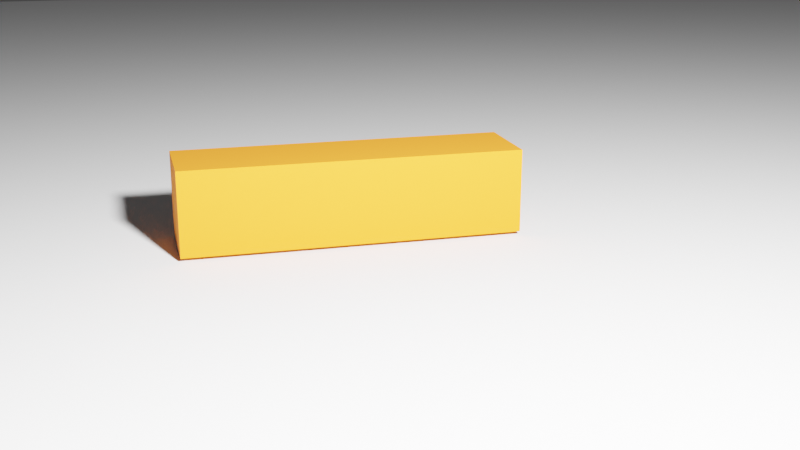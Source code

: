 # Source: paralelipiped.blend  (saved by Blender 2.91.10; exported with 4.5.12 LTS)
import bpy
from mathutils import Matrix  # noqa: F401  (used for matrix-valued properties, if any)

bpy.ops.wm.read_factory_settings(use_empty=True)
scene = bpy.context.scene
scene.name = 'Scene'

# ---- collections
col_collection = bpy.data.collections.new('Collection'); scene.collection.children.link(col_collection)

# ---- materials (node trees are filled in below, after node groups)
mat_material_001 = bpy.data.materials.new('Material.001')
mat_material_001.use_transparent_shadow = False

# ---- material node trees
mat_material_001.use_nodes = True; mat_material_001.node_tree.nodes.clear()
_N = mat_material_001.node_tree.nodes; _L = mat_material_001.node_tree.links
n0 = _N.new('ShaderNodeBsdfPrincipled'); n0.name = 'Principled BSDF'; n0.location = (10, 300)
n0.distribution = 'GGX'
n0.subsurface_method = 'BURLEY'
n0.inputs[0].default_value = (0.7993, 0.1889, 0.0007012, 1.0)
n0.inputs[2].default_value = 0.8575
n0.inputs[3].default_value = 1.45
n0.inputs[27].default_value = (0.0, 0.0, 0.0, 1.0)
n0.inputs[28].default_value = 1.0
n1 = _N.new('ShaderNodeOutputMaterial'); n1.name = 'Material Output'; n1.location = (300, 300)
_L.new(n0.outputs[0], n1.inputs[0])
n1.is_active_output = True

# ---- world
world_world = bpy.data.worlds.new('World'); scene.world = world_world
world_world.use_nodes = True; world_world.node_tree.nodes.clear()
_N = world_world.node_tree.nodes; _L = world_world.node_tree.links
n0 = _N.new('ShaderNodeOutputWorld'); n0.name = 'World Output'; n0.location = (300, 300)
n1 = _N.new('ShaderNodeBackground'); n1.name = 'Background'; n1.location = (10, 300)
n1.inputs[0].default_value = (0.05088, 0.05088, 0.05088, 1.0)
_L.new(n1.outputs[0], n0.inputs[0])
n0.is_active_output = True
world_world.color = (0.05088, 0.05088, 0.05088)
world_world.use_sun_shadow = False
world_world.sun_shadow_jitter_overblur = 0.0

# ---- cameras
cam_camera = bpy.data.cameras.new('Camera')
cam_camera.clip_end = 100.0
cam_camera.ortho_scale = 7.314

# ---- lights
light_light = bpy.data.lights.new('Light', 'POINT')
light_light.transmission_factor = 0.0
light_light.energy = 1000.0
light_light.shadow_soft_size = 0.1
light_light.shadow_maximum_resolution = 0.006
light_light.use_absolute_resolution = True

# ---- meshes
me_plane_001 = bpy.data.meshes.new('Plane.001')
me_plane_001.from_pydata([(-5.0, -5.0, 0.0), (5.0, -5.0, 0.0), (-5.0, 5.0, 0.0), (5.0, 5.0, 0.0)], [], [(0, 1, 3, 2)])
_uv = me_plane_001.uv_layers.new(name='UVMap')
_uv.uv.foreach_set('vector', [0.0, 0.0, 1.0, 0.0, 1.0, 1.0, 0.0, 1.0])
me_plane_001.use_remesh_fix_poles = True
me_plane_001.use_remesh_preserve_attributes = False
me_plane_001.use_mirror_vertex_groups = False
me_plane_001.update()
me_cube_001 = bpy.data.meshes.new('Cube.001')
me_cube_001.from_pydata([(-0.5, -0.5, -0.5), (-0.5, -0.5, 0.5), (-0.5, 0.5, -0.5), (-0.5, 0.5, 0.5), (0.5, -0.5, -0.5), (0.5, -0.5, 0.5), (0.5, 0.5, -0.5), (0.5, 0.5, 0.5)], [], [(0, 1, 3, 2), (2, 3, 7, 6), (6, 7, 5, 4), (4, 5, 1, 0), (2, 6, 4, 0), (7, 3, 1, 5)])
_uv = me_cube_001.uv_layers.new(name='UVMap')
_uv.uv.foreach_set('vector', [0.375, 0.0, 0.625, 0.0, 0.625, 0.25, 0.375, 0.25, 0.375, 0.25, 0.625, 0.25, 0.625, 0.5, 0.375, 0.5, 0.375, 0.5, 0.625, 0.5, 0.625, 0.75, 0.375, 0.75, 0.375, 0.75, 0.625, 0.75, 0.625, 1.0, 0.375, 1.0, 0.125, 0.5, 0.375, 0.5, 0.375, 0.75, 0.125, 0.75, 0.625, 0.5, 0.875, 0.5, 0.875, 0.75, 0.625, 0.75])
me_cube_001.materials.append(mat_material_001)
me_cube_001.use_remesh_fix_poles = True
me_cube_001.use_remesh_preserve_attributes = False
me_cube_001.use_mirror_vertex_groups = False
me_cube_001.update()

# ---- objects
ob_light = bpy.data.objects.new('Light', light_light)
ob_camera = bpy.data.objects.new('Camera', cam_camera)
ob_plane = bpy.data.objects.new('Plane', me_plane_001)
ob_cube = bpy.data.objects.new('Cube', me_cube_001)

# ---- transforms, parenting, visibility, modifiers, constraints
ob_light.location = (2.736, -0.4202, 1.166)
ob_light.rotation_euler = (0.6503, 0.05522, 1.866)
ob_light.scale = (3.171, 3.658, -3.977)
ob_light.lock_rotations_4d = False
ob_light.empty_display_type = 'ARROWS'
ob_light.color = (0.0, 0.0, 0.0, 0.0)
ob_light.lineart.crease_threshold = 0.0
ob_camera.location = (3.399, -1.122, 0.8093)
ob_camera.rotation_euler = (1.271, -3.078e-06, 1.312)
ob_camera.lock_rotations_4d = False
ob_camera.empty_display_type = 'ARROWS'
ob_camera.color = (0.0, 0.0, 0.0, 0.0)
ob_camera.display_type = 'WIRE'
ob_camera.lineart.crease_threshold = 0.0
ob_plane.location = (0.0, 0.0, 0.0)
ob_plane.lineart.crease_threshold = 0.0
ob_cube.location = (0.9211, -0.5958, 0.1098)
ob_cube.scale = (0.2, 0.8, 0.2)
ob_cube.lineart.crease_threshold = 0.0

# ---- collection membership
col_collection.objects.link(ob_light)
col_collection.objects.link(ob_camera)
col_collection.objects.link(ob_plane)
col_collection.objects.link(ob_cube)

# ---- scene / render settings (as saved in the file)
scene.camera = ob_camera
scene.frame_start = 1; scene.frame_end = 250; scene.frame_set(1)
scene.render.engine = 'BLENDER_EEVEE_NEXT'
scene.cycles.use_denoising = False
scene.cycles.samples = 128
scene.cycles.sampling_pattern = 'TABULATED_SOBOL'
scene.cycles.use_adaptive_sampling = False
scene.cycles.use_light_tree = False
scene.view_settings.view_transform = 'Filmic'
bpy.context.view_layer.update()
